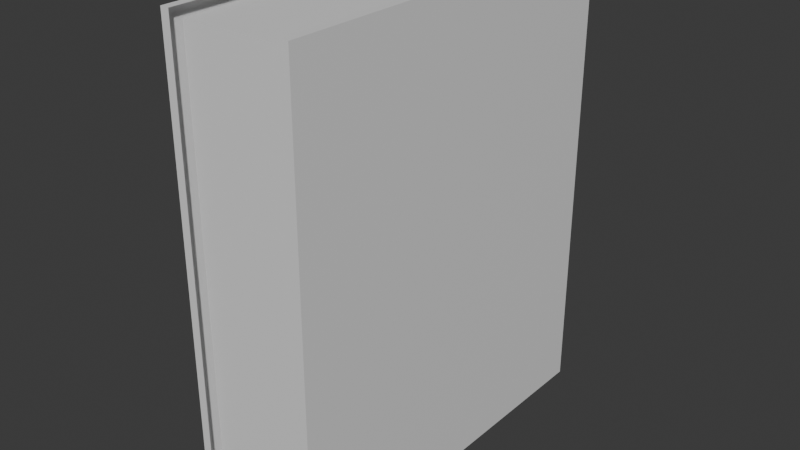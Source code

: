 # Source: book.blend  (saved by Blender 5.1.29; exported with 4.5.12 LTS)
import bpy
from mathutils import Matrix  # noqa: F401  (used for matrix-valued properties, if any)

bpy.ops.wm.read_factory_settings(use_empty=True)
scene = bpy.context.scene
scene.name = 'Scene'

# ---- collections
col_collection = bpy.data.collections.new('Collection'); scene.collection.children.link(col_collection)

# ---- materials (node trees are filled in below, after node groups)
mat_textureless = bpy.data.materials.new('Textureless')
mat_textureless.alpha_threshold = 0.0
mat_textureless.use_backface_culling_lightprobe_volume = False
mat_textureless.roughness = 0.5
mat_textureless.line_color = (0.0, 0.0, 0.0, 1.0)

# ---- material node trees
mat_textureless.use_nodes = True; mat_textureless.node_tree.nodes.clear()
_N = mat_textureless.node_tree.nodes; _L = mat_textureless.node_tree.links
n0 = _N.new('ShaderNodeOutputMaterial'); n0.name = 'Material Output'; n0.location = (200, 100)
n1 = _N.new('ShaderNodeBsdfPrincipled'); n1.name = 'Principled BSDF'; n1.location = (-200, 100)
_L.new(n1.outputs[0], n0.inputs[0])
n0.is_active_output = True

# ---- world
world_world = bpy.data.worlds.new('World'); scene.world = world_world
world_world.use_nodes = True; world_world.node_tree.nodes.clear()
_N = world_world.node_tree.nodes; _L = world_world.node_tree.links
n0 = _N.new('ShaderNodeOutputWorld'); n0.name = 'World Output'; n0.location = (200, 100)
n1 = _N.new('ShaderNodeBackground'); n1.name = 'Background'; n1.location = (-200, 100)
n1.inputs[0].default_value = (0.05088, 0.05088, 0.05088, 1.0)
_L.new(n1.outputs[0], n0.inputs[0])
n0.is_active_output = True
world_world.color = (0.05088, 0.05088, 0.05088)
world_world.sun_shadow_jitter_overblur = 0.0

# ---- meshes
me_cube_068 = bpy.data.meshes.new('Cube.068')
me_cube_068.from_pydata([(-0.04231, -0.2196, 0.00915), (0.04231, -0.2196, 0.00915), (0.04231, -0.2196, 0.3613), (-0.04231, -0.2196, 0.3613), (0.04231, 0.06381, 0.3647), (-0.04231, 0.06381, 0.3647), (-0.04231, 0.06381, 0.01258), (0.04231, 0.06381, 0.01258)], [], [(4, 5, 3, 2), (6, 7, 1, 0), (1, 2, 3, 0), (3, 5, 6, 0), (2, 1, 7, 4), (7, 6, 5, 4)])
_uv = me_cube_068.uv_layers.new(name='UVMap')
_uv.uv.foreach_set('vector', [0.4541, 0.581, 0.8986, 0.581, 0.8986, 0.9835, 0.4541, 0.9835, 0.00966, 0.581, 0.4541, 0.581, 0.4541, 0.9835, 0.00966, 0.9835, 0.01038, 0.502, 0.01038, 0.001953, 0.4618, 0.001953, 0.4618, 0.502, 0.9869, 0.4892, 0.9767, 0.4844, 0.9767, 0.9844, 0.9869, 0.9892, 0.9665, 0.4892, 0.9665, 0.9892, 0.9767, 0.9844, 0.9767, 0.4844, 0.4618, 1.002, 0.01038, 1.002, 0.01038, 0.502, 0.4618, 0.502])
me_cube_068.materials.append(mat_textureless)
me_cube_068.update()
me_cube_001 = bpy.data.meshes.new('Cube.001')
me_cube_001.from_pydata([(-0.05126, -0.2275, 0.001817), (-0.05126, -0.2275, 0.3686), (-0.05126, 0.07602, 0.001817), (-0.05126, 0.07602, 0.3686), (0.05126, -0.2275, 0.001817), (0.05126, -0.2275, 0.3686), (0.05126, 0.07602, 0.001817), (0.05126, 0.07602, 0.3686), (-0.05126, 0.06369, 0.001817), (-0.05126, 0.06369, 0.3686), (0.05126, 0.06369, 0.001817), (0.05126, 0.06369, 0.3686), (0.0443, 0.07602, 0.3686), (0.0443, -0.2275, 0.001817), (0.0443, 0.07602, 0.001817), (0.0443, -0.2275, 0.3686), (0.0443, 0.06369, 0.3686), (0.0443, 0.06369, 0.001817), (-0.0443, 0.07602, 0.001817), (-0.0443, -0.2275, 0.3686), (-0.0443, 0.07602, 0.3686), (-0.0443, -0.2275, 0.001817), (-0.0443, 0.06369, 0.001817), (-0.0443, 0.06369, 0.3686), (-0.05126, 0.06218, 0.001817), (0.05126, 0.06218, 0.3686), (-0.05126, 0.06218, 0.3686), (0.05126, 0.06218, 0.001817), (0.0443, 0.06218, 0.3686), (0.0443, 0.06218, 0.001817), (-0.0443, 0.06218, 0.001817), (-0.0443, 0.06218, 0.3686)], [], [(8, 9, 3, 2), (14, 12, 7, 6), (27, 25, 5, 4), (21, 19, 1, 0), (29, 27, 4, 13), (31, 26, 1, 19), (18, 20, 12, 14), (11, 7, 12, 20, 3, 9, 23, 16), (20, 3, 9, 23), (14, 6, 10, 17), (6, 7, 11, 10), (24, 26, 9, 8), (7, 12, 16, 11), (4, 5, 15, 13), (25, 28, 15, 5), (6, 10, 17, 22, 8, 2, 18, 14), (2, 18, 22, 8), (2, 3, 20, 18), (24, 30, 21, 0), (8, 22, 30, 24), (11, 16, 28, 25), (0, 1, 26, 24), (23, 9, 26, 31), (17, 10, 27, 29), (10, 11, 25, 27)])
_uv = me_cube_001.uv_layers.new(name='UVMap')
_uv.uv.foreach_set('vector', [0.4142, 0.5069, 0.4142, 0.0, 0.4195, 0.0, 0.4195, 0.5069, 0.9711, 0.5069, 0.9711, 0.0, 0.9808, 0.0, 0.9808, 0.5069, 0.4873, 0.405, 0.4873, 0.1351, 0.9549, 0.1351, 0.9549, 0.405, 0.9904, 0.5069, 0.9904, 0.0, 1.0, 0.0, 1.0, 0.5069, 0.9222, 0.9798, 0.9202, 0.9798, 0.9202, 0.8948, 0.9222, 0.8948, 0.9523, 0.9798, 0.9503, 0.9798, 0.9503, 0.8948, 0.9523, 0.8948, 0.2512, 0.003873, 0.2512, 0.9982, 0.02957, 0.9982, 0.02957, 0.003873, 0.9804, 0.9803, 0.9804, 0.9839, 0.9783, 0.9839, 0.9523, 0.9839, 0.9503, 0.9839, 0.9503, 0.9803, 0.9523, 0.9803, 0.9783, 0.9803, 0.9523, 0.9839, 0.9503, 0.9839, 0.9503, 0.9803, 0.9523, 0.9803, 0.9222, 0.9839, 0.9202, 0.9839, 0.9202, 0.9803, 0.9222, 0.9803, 0.4195, 0.5069, 0.4195, 0.0, 0.4249, 0.0, 0.4249, 0.5069, 0.2746, 0.00638, 0.2746, 0.9927, 0.2708, 0.9927, 0.2708, 0.00638, 0.9804, 0.9839, 0.9783, 0.9839, 0.9783, 0.9803, 0.9804, 0.9803, 0.9808, 0.5069, 0.9808, 0.0, 0.9904, 0.0, 0.9904, 0.5069, 0.9804, 0.9798, 0.9783, 0.9798, 0.9783, 0.8948, 0.9804, 0.8948, 0.9202, 0.9839, 0.9202, 0.9803, 0.9222, 0.9803, 0.9482, 0.9803, 0.9503, 0.9803, 0.9503, 0.9839, 0.9482, 0.9839, 0.9222, 0.9839, 0.9503, 0.9839, 0.9482, 0.9839, 0.9482, 0.9803, 0.9503, 0.9803, 0.9445, 0.5069, 0.9445, 0.0, 0.9542, 0.0, 0.9542, 0.5069, 0.9503, 0.9798, 0.9482, 0.9798, 0.9482, 0.8948, 0.9503, 0.8948, 0.9503, 0.9803, 0.9482, 0.9803, 0.9482, 0.9798, 0.9503, 0.9798, 0.9804, 0.9803, 0.9783, 0.9803, 0.9783, 0.9798, 0.9804, 0.9798, 0.995, 0.006381, 0.995, 0.9927, 0.2746, 0.9927, 0.2746, 0.00638, 0.9523, 0.9803, 0.9503, 0.9803, 0.9503, 0.9798, 0.9523, 0.9798, 0.9222, 0.9803, 0.9202, 0.9803, 0.9202, 0.9798, 0.9222, 0.9798, 0.4849, 0.405, 0.4849, 0.1351, 0.4873, 0.1351, 0.4873, 0.405])
me_cube_001.materials.append(mat_textureless)
me_cube_001.update()

# ---- objects
ob_cube_051 = bpy.data.objects.new('Cube.051', me_cube_068)
ob_cube_001 = bpy.data.objects.new('Cube.001', me_cube_001)

# ---- transforms, parenting, visibility, modifiers, constraints
ob_cube_051.location = (0.002335, 0.05739, 0.0)
ob_cube_001.location = (0.002335, 0.05739, 0.0)

# ---- collection membership
col_collection.objects.link(ob_cube_051)
col_collection.objects.link(ob_cube_001)

# ---- scene / render settings (as saved in the file)
scene.frame_start = 1; scene.frame_end = 250; scene.frame_set(1)
scene.render.engine = 'BLENDER_EEVEE_NEXT'
scene.render.bake_bias = 0.0
scene.render.bake_samples = 0
scene.cycles.sampling_pattern = 'TABULATED_SOBOL'
scene.eevee.use_volume_custom_range = False
bpy.context.view_layer.update()

# ---- added for rendering (the .blend has no active camera and no usable light): camera, sun
cam_auto = bpy.data.cameras.new('AutoCamera')
cam_auto.lens = 50.0
cam_auto.sensor_width = 36.0
cam_auto.clip_end = 1000.0
ob_auto_camera = bpy.data.objects.new('AutoCamera', cam_auto)
scene.collection.objects.link(ob_auto_camera)
ob_auto_camera.location = (0.452954, -0.559113, 0.545711)
ob_auto_camera.rotation_euler = (1.09748, -7.21219e-08, 0.694738)
scene.camera = ob_auto_camera
light_auto_sun = bpy.data.lights.new('AutoSun', 'SUN')
light_auto_sun.energy = 3.0
light_auto_sun.angle = 0.0523599
ob_auto_sun = bpy.data.objects.new('AutoSun', light_auto_sun)
scene.collection.objects.link(ob_auto_sun)
ob_auto_sun.rotation_euler = (0.872665, 0.174533, 0.523599)
bpy.context.view_layer.update()
